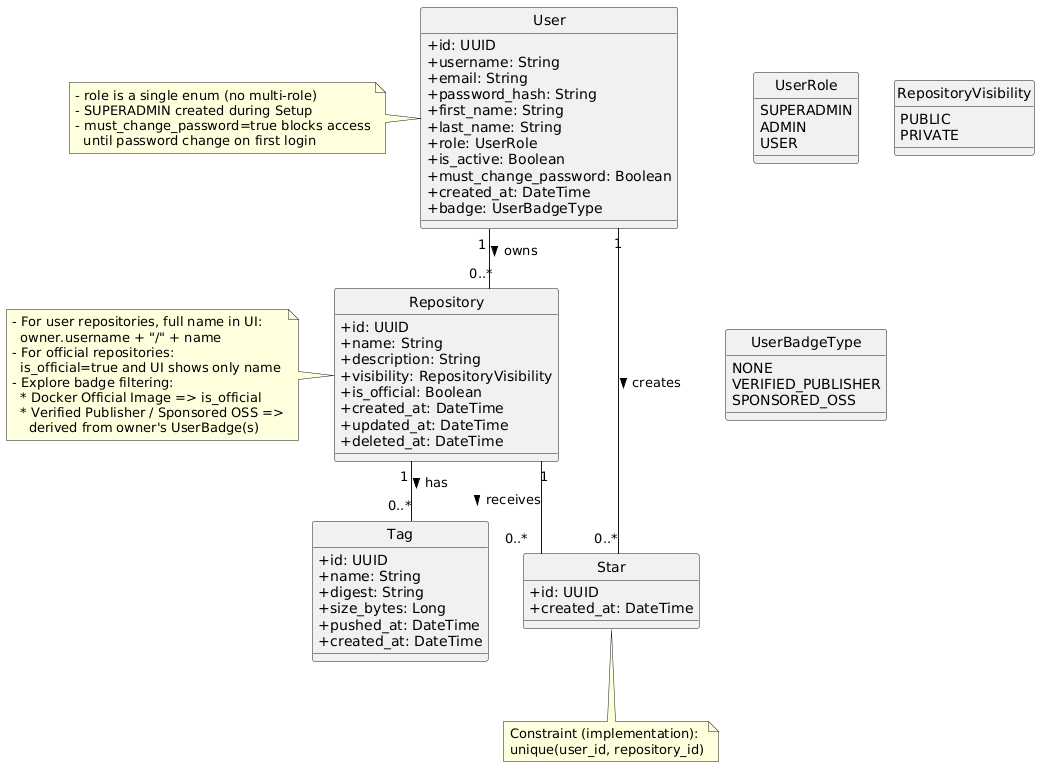

The diagram above was rendered by PlantUML. Its source (embedded in the PNG):
@startuml
' ============================
' Core domain model: DockerHub-like (simplified)
' Based on FAQ: Users (roles), Repositories, Tags, Stars, UserBadges
' ============================

hide circle
skinparam classAttributeIconSize 0
skinparam linetype ortho

' ---------- Enums ----------
enum UserRole {
  SUPERADMIN
  ADMIN
  USER
}

enum RepositoryVisibility {
  PUBLIC
  PRIVATE
}

enum UserBadgeType {
  NONE
  VERIFIED_PUBLISHER
  SPONSORED_OSS
}

' ---------- Classes ----------
class User {
  +id: UUID
  +username: String
  +email: String
  +password_hash: String
  +first_name: String
  +last_name: String
  +role: UserRole
  +is_active: Boolean
  +must_change_password: Boolean
  +created_at: DateTime
  +badge: UserBadgeType
}

class Repository {
  +id: UUID
  +name: String
  +description: String
  +visibility: RepositoryVisibility
  +is_official: Boolean
  +created_at: DateTime
  +updated_at: DateTime
  +deleted_at: DateTime
}

class Tag {
  +id: UUID
  +name: String
  +digest: String
  +size_bytes: Long
  +pushed_at: DateTime
  +created_at: DateTime
}

class Star {
  +id: UUID
  +created_at: DateTime
}

' ---------- Relationships ----------
User "1" -- "0..*" Repository : owns >
Repository "1" -- "0..*" Tag : has >

User "1" -- "0..*" Star : creates >
Repository "1" -- "0..*" Star : receives >
' (Unique constraint in implementation: (user_id, repository_id))


' ---------- Notes / Constraints ----------
note left of User
  - role is a single enum (no multi-role)
  - SUPERADMIN created during Setup
  - must_change_password=true blocks access
    until password change on first login
end note

note left of Repository
  - For user repositories, full name in UI:
    owner.username + "/" + name
  - For official repositories:
    is_official=true and UI shows only name
  - Explore badge filtering:
    * Docker Official Image => is_official
    * Verified Publisher / Sponsored OSS =>
      derived from owner's UserBadge(s)
end note

note bottom of Star
  Constraint (implementation):
  unique(user_id, repository_id)
end note
@enduml